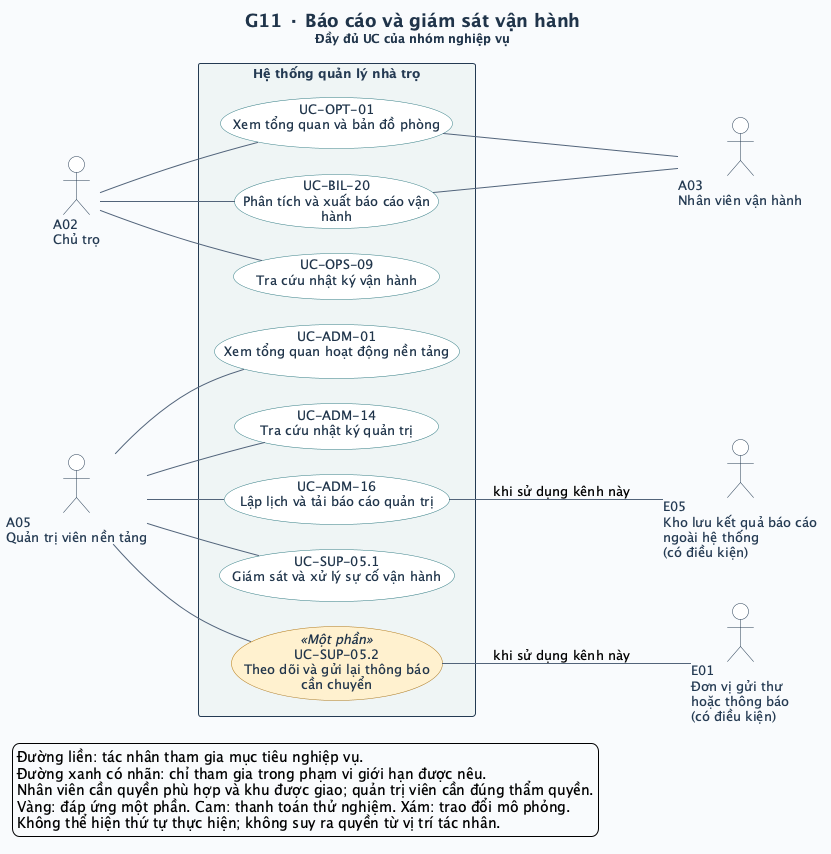

The diagram above was rendered by PlantUML. Its source (embedded in the PNG):
@startuml
left to right direction
skinparam defaultFontName SansSerif
skinparam defaultFontSize 13
skinparam backgroundColor #F8FAFC
skinparam shadowing false
skinparam ArrowColor #52647A
skinparam ArrowThickness 1
skinparam actorStyle stickman
skinparam actorBorderColor #243A52
skinparam actorFontColor #243A52
skinparam actorBackgroundColor #FFFFFF
skinparam usecase {
  BackgroundColor #FFFFFF
  BorderColor #327C83
  FontColor #20354B
  BackgroundColor<<Một phần>> #FFF0CE
  BorderColor<<Một phần>> #B17917
  BackgroundColor<<DEMO>> #FCE5DF
  BorderColor<<DEMO>> #BC593A
  BackgroundColor<<MÔ PHỎNG>> #E7EAF1
  BorderColor<<MÔ PHỎNG>> #6C7488
}
skinparam rectangle {
  BackgroundColor #EEF4F5
  BorderColor #243A52
  FontColor #243A52
}
skinparam titleFontColor #20354B
skinparam titleFontSize 18
skinparam nodesep 25
skinparam ranksep 65
title G11 · Báo cáo và giám sát vận hành\n<size:12>Đầy đủ UC của nhóm nghiệp vụ</size>

actor "A02\nChủ trọ" as A02
actor "A03\nNhân viên vận hành" as A03
actor "A05\nQuản trị viên nền tảng" as A05
rectangle "Hệ thống quản lý nhà trọ" as SYSTEM {
  usecase "UC-OPT-01\nXem tổng quan và bản đồ phòng" as UC_OPT_01
  usecase "UC-BIL-20\nPhân tích và xuất báo cáo vận\nhành" as UC_BIL_20
  usecase "UC-ADM-01\nXem tổng quan hoạt động nền tảng" as UC_ADM_01
  usecase "UC-OPS-09\nTra cứu nhật ký vận hành" as UC_OPS_09
  usecase "UC-ADM-14\nTra cứu nhật ký quản trị" as UC_ADM_14
  usecase "UC-ADM-16\nLập lịch và tải báo cáo quản trị" as UC_ADM_16
  usecase "UC-SUP-05.1\nGiám sát và xử lý sự cố vận hành" as UC_SUP_05_1
  usecase "UC-SUP-05.2\nTheo dõi và gửi lại thông báo\ncần chuyển" as UC_SUP_05_2 <<Một phần>>
}
actor "E01\nĐơn vị gửi thư\nhoặc thông báo\n(có điều kiện)" as E01
actor "E05\nKho lưu kết quả báo cáo\nngoài hệ thống\n(có điều kiện)" as E05
A02 -- UC_OPT_01
UC_OPT_01 -- A03
A02 -- UC_BIL_20
UC_BIL_20 -- A03
A05 -- UC_ADM_01
A02 -- UC_OPS_09
A05 -- UC_ADM_14
A05 -- UC_ADM_16
UC_ADM_16 -- E05 : khi sử dụng kênh này
A05 -- UC_SUP_05_1
A05 -- UC_SUP_05_2
UC_SUP_05_2 -- E01 : khi sử dụng kênh này
legend bottom left
  Đường liền: tác nhân tham gia mục tiêu nghiệp vụ.
  Đường xanh có nhãn: chỉ tham gia trong phạm vi giới hạn được nêu.
  Nhân viên cần quyền phù hợp và khu được giao; quản trị viên cần đúng thẩm quyền.
  Vàng: đáp ứng một phần. Cam: thanh toán thử nghiệm. Xám: trao đổi mô phỏng.
  Không thể hiện thứ tự thực hiện; không suy ra quyền từ vị trí tác nhân.
endlegend
@enduml